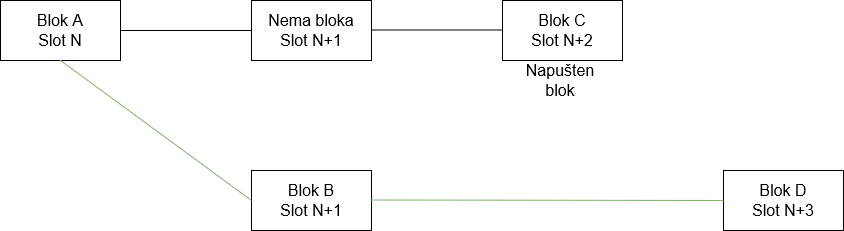

The diagram above was exported from draw.io. Its source (the exported page's mxGraphModel, read from the mxfile embedded in the PNG):
<mxGraphModel dx="1050" dy="616" grid="0" gridSize="10" guides="1" tooltips="1" connect="1" arrows="1" fold="1" page="0" pageScale="1" pageWidth="850" pageHeight="1100" math="0" shadow="0">
  <root>
    <mxCell id="0" />
    <mxCell id="1" parent="0" />
    <mxCell id="NSPzK0m5RRXlxczlFUvd-1" value="&lt;div&gt;Blok A &lt;br&gt;&lt;/div&gt;&lt;div&gt;Slot N&lt;br&gt;&lt;/div&gt;" style="rounded=0;whiteSpace=wrap;html=1;fontSize=16;" vertex="1" parent="1">
      <mxGeometry x="45" y="96" width="120" height="60" as="geometry" />
    </mxCell>
    <mxCell id="NSPzK0m5RRXlxczlFUvd-2" value="&lt;div&gt;Nema bloka&lt;/div&gt;&lt;div&gt;Slot N+1&lt;br&gt;&lt;/div&gt;" style="rounded=0;whiteSpace=wrap;html=1;fontSize=16;" vertex="1" parent="1">
      <mxGeometry x="296" y="96" width="120" height="60" as="geometry" />
    </mxCell>
    <mxCell id="NSPzK0m5RRXlxczlFUvd-3" value="&lt;div&gt;Blok C&lt;/div&gt;&lt;div&gt;Slot N+2&lt;br&gt;&lt;/div&gt;" style="rounded=0;whiteSpace=wrap;html=1;fontSize=16;" vertex="1" parent="1">
      <mxGeometry x="547" y="96" width="120" height="60" as="geometry" />
    </mxCell>
    <mxCell id="NSPzK0m5RRXlxczlFUvd-4" value="&lt;div&gt;Blok B&lt;/div&gt;&lt;div&gt;Slot N+1&lt;br&gt;&lt;/div&gt;" style="rounded=0;whiteSpace=wrap;html=1;fontSize=16;" vertex="1" parent="1">
      <mxGeometry x="296" y="266" width="120" height="60" as="geometry" />
    </mxCell>
    <mxCell id="NSPzK0m5RRXlxczlFUvd-5" value="&lt;div&gt;Blok D&lt;/div&gt;&lt;div&gt;Slot N+3&lt;br&gt;&lt;/div&gt;" style="rounded=0;whiteSpace=wrap;html=1;fontSize=16;" vertex="1" parent="1">
      <mxGeometry x="768" y="266" width="120" height="60" as="geometry" />
    </mxCell>
    <mxCell id="NSPzK0m5RRXlxczlFUvd-10" value="" style="endArrow=none;html=1;rounded=0;fontSize=12;startSize=8;endSize=8;curved=1;exitX=1;exitY=0.5;exitDx=0;exitDy=0;entryX=0;entryY=0.5;entryDx=0;entryDy=0;" edge="1" parent="1" source="NSPzK0m5RRXlxczlFUvd-1" target="NSPzK0m5RRXlxczlFUvd-2">
      <mxGeometry width="50" height="50" relative="1" as="geometry">
        <mxPoint x="642" y="201" as="sourcePoint" />
        <mxPoint x="692" y="151" as="targetPoint" />
      </mxGeometry>
    </mxCell>
    <mxCell id="NSPzK0m5RRXlxczlFUvd-11" value="" style="endArrow=none;html=1;rounded=0;fontSize=12;startSize=8;endSize=8;curved=1;exitX=1;exitY=0.5;exitDx=0;exitDy=0;entryX=0;entryY=0.5;entryDx=0;entryDy=0;" edge="1" parent="1">
      <mxGeometry width="50" height="50" relative="1" as="geometry">
        <mxPoint x="416" y="125.5" as="sourcePoint" />
        <mxPoint x="547" y="125.5" as="targetPoint" />
      </mxGeometry>
    </mxCell>
    <mxCell id="NSPzK0m5RRXlxczlFUvd-12" value="" style="endArrow=none;html=1;rounded=0;fontSize=12;startSize=8;endSize=8;curved=1;exitX=1;exitY=0.5;exitDx=0;exitDy=0;entryX=0;entryY=0.5;entryDx=0;entryDy=0;fillColor=#d5e8d4;strokeColor=#82b366;" edge="1" parent="1" target="NSPzK0m5RRXlxczlFUvd-5">
      <mxGeometry width="50" height="50" relative="1" as="geometry">
        <mxPoint x="416" y="295.5" as="sourcePoint" />
        <mxPoint x="547" y="295.5" as="targetPoint" />
      </mxGeometry>
    </mxCell>
    <mxCell id="NSPzK0m5RRXlxczlFUvd-14" value="" style="endArrow=none;html=1;rounded=0;fontSize=12;startSize=8;endSize=8;curved=1;exitX=0.5;exitY=1;exitDx=0;exitDy=0;entryX=0;entryY=0.5;entryDx=0;entryDy=0;fillColor=#d5e8d4;strokeColor=#82b366;" edge="1" parent="1" source="NSPzK0m5RRXlxczlFUvd-1" target="NSPzK0m5RRXlxczlFUvd-4">
      <mxGeometry width="50" height="50" relative="1" as="geometry">
        <mxPoint x="195" y="156" as="sourcePoint" />
        <mxPoint x="326" y="156" as="targetPoint" />
      </mxGeometry>
    </mxCell>
    <mxCell id="NSPzK0m5RRXlxczlFUvd-15" value="Napušten blok" style="text;html=1;strokeColor=none;fillColor=none;align=center;verticalAlign=middle;whiteSpace=wrap;rounded=0;fontSize=16;" vertex="1" parent="1">
      <mxGeometry x="575" y="161" width="60" height="30" as="geometry" />
    </mxCell>
  </root>
</mxGraphModel>